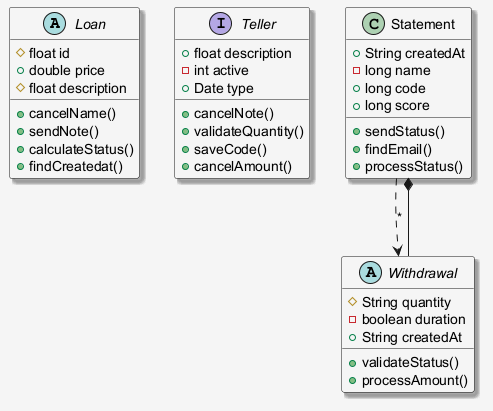

The diagram above was rendered by PlantUML. Its source (embedded in the PNG):
@startuml
skinparam shadowing false
skinparam backgroundColor #F5F5F5
skinparam shadowing true
abstract class Loan {
  #float id
  +double price
  #float description
  +cancelName()
  +sendNote()
  +calculateStatus()
  +findCreatedat()
}
interface Teller {
  +float description
  -int active
  +Date type
  +cancelNote()
  +validateQuantity()
  +saveCode()
  +cancelAmount()
}
class Statement {
  +String createdAt
  -long name
  +long code
  +long score
  +sendStatus()
  +findEmail()
  +processStatus()
}
abstract class Withdrawal {
  #String quantity
  -boolean duration
  +String createdAt
  +validateStatus()
  +processAmount()
}
Withdrawal --* Statement
Statement ..> Withdrawal : "*"
@enduml